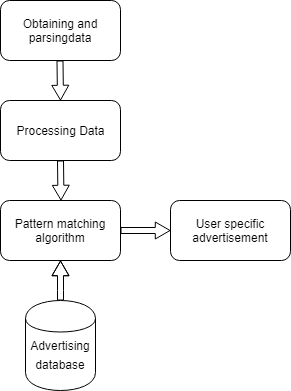

The diagram above was exported from draw.io. Its source (the exported page's mxGraphModel, read from the mxfile embedded in the PNG):
<mxGraphModel dx="568" dy="283" grid="1" gridSize="10" guides="1" tooltips="1" connect="1" arrows="1" fold="1" page="1" pageScale="1" pageWidth="850" pageHeight="1100" math="0" shadow="0">
  <root>
    <mxCell id="0" />
    <mxCell id="1" parent="0" />
    <mxCell id="wsRzA4DwloeInmtGrRwZ-1" value="&lt;p align=&quot;center&quot;&gt;&lt;span&gt;Obtaining and parsing&lt;/span&gt;&lt;span&gt;data&lt;/span&gt;&lt;/p&gt;" style="rounded=1;whiteSpace=wrap;html=1;" vertex="1" parent="1">
      <mxGeometry x="210" y="20" width="120" height="60" as="geometry" />
    </mxCell>
    <mxCell id="wsRzA4DwloeInmtGrRwZ-2" value="" style="shape=flexArrow;endArrow=classic;html=1;width=6;endSize=4.57;endWidth=10;" edge="1" parent="1">
      <mxGeometry width="50" height="50" relative="1" as="geometry">
        <mxPoint x="269.5" y="80" as="sourcePoint" />
        <mxPoint x="270" y="120" as="targetPoint" />
      </mxGeometry>
    </mxCell>
    <mxCell id="wsRzA4DwloeInmtGrRwZ-5" value="&lt;p align=&quot;center&quot;&gt;&lt;span&gt;Processing Data&lt;/span&gt;&lt;/p&gt;" style="rounded=1;whiteSpace=wrap;html=1;" vertex="1" parent="1">
      <mxGeometry x="210" y="120" width="120" height="60" as="geometry" />
    </mxCell>
    <mxCell id="wsRzA4DwloeInmtGrRwZ-6" value="" style="shape=flexArrow;endArrow=classic;html=1;width=6;endSize=4.57;endWidth=10;" edge="1" parent="1">
      <mxGeometry width="50" height="50" relative="1" as="geometry">
        <mxPoint x="270" y="180" as="sourcePoint" />
        <mxPoint x="270.5" y="220" as="targetPoint" />
      </mxGeometry>
    </mxCell>
    <mxCell id="wsRzA4DwloeInmtGrRwZ-7" value="&lt;p align=&quot;center&quot;&gt;&lt;span&gt;Pattern matching algorithm&lt;/span&gt;&lt;/p&gt;" style="rounded=1;whiteSpace=wrap;html=1;" vertex="1" parent="1">
      <mxGeometry x="210" y="220" width="120" height="60" as="geometry" />
    </mxCell>
    <mxCell id="wsRzA4DwloeInmtGrRwZ-8" value="&lt;p&gt;&lt;span&gt;User specific advertisement&lt;/span&gt;&lt;/p&gt;" style="rounded=1;whiteSpace=wrap;html=1;" vertex="1" parent="1">
      <mxGeometry x="380" y="220" width="120" height="60" as="geometry" />
    </mxCell>
    <mxCell id="wsRzA4DwloeInmtGrRwZ-11" value="" style="shape=flexArrow;endArrow=classic;html=1;width=6;endSize=4.57;endWidth=10;" edge="1" parent="1">
      <mxGeometry width="50" height="50" relative="1" as="geometry">
        <mxPoint x="270" y="320" as="sourcePoint" />
        <mxPoint x="270" y="280" as="targetPoint" />
        <Array as="points">
          <mxPoint x="270" y="310" />
        </Array>
      </mxGeometry>
    </mxCell>
    <mxCell id="wsRzA4DwloeInmtGrRwZ-12" value="" style="shape=flexArrow;endArrow=classic;html=1;width=6;endSize=4.57;endWidth=10;exitX=1;exitY=0.5;exitDx=0;exitDy=0;" edge="1" parent="1" source="wsRzA4DwloeInmtGrRwZ-7" target="wsRzA4DwloeInmtGrRwZ-8">
      <mxGeometry width="50" height="50" relative="1" as="geometry">
        <mxPoint x="354.5" y="230" as="sourcePoint" />
        <mxPoint x="355" y="270" as="targetPoint" />
      </mxGeometry>
    </mxCell>
    <mxCell id="wsRzA4DwloeInmtGrRwZ-13" value="&lt;p align=&quot;center&quot; style=&quot;text-align: center ; line-height: 0%&quot;&gt;&lt;font style=&quot;font-size: 12px&quot;&gt;Advertising&lt;/font&gt;&lt;/p&gt;&lt;p align=&quot;center&quot; style=&quot;text-align: center&quot;&gt;&lt;font style=&quot;font-size: 12px&quot;&gt;database&lt;/font&gt;&lt;/p&gt;" style="shape=cylinder;whiteSpace=wrap;html=1;boundedLbl=1;backgroundOutline=1;" vertex="1" parent="1">
      <mxGeometry x="235" y="320" width="70" height="90" as="geometry" />
    </mxCell>
  </root>
</mxGraphModel>